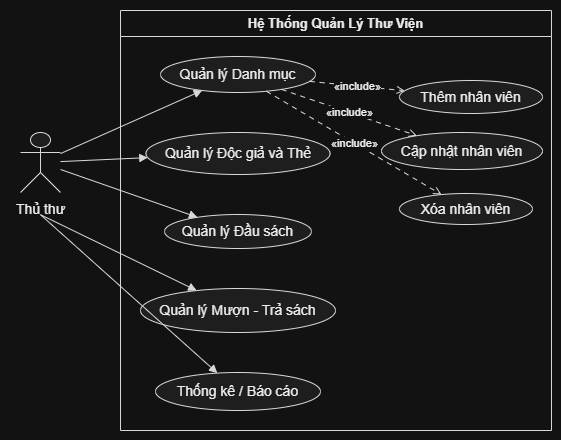

The diagram above was exported from draw.io. Its source (the exported page's mxGraphModel, read from the mxfile embedded in the PNG):
<mxGraphModel dx="1030" dy="527" grid="1" gridSize="10" guides="1" tooltips="1" connect="1" arrows="1" fold="1" page="1" pageScale="1" pageWidth="827" pageHeight="1169" math="0" shadow="0">
  <root>
    <mxCell id="0" />
    <mxCell id="1" parent="0" />
    <UserObject label="" plantUmlData="{&#10;  &quot;data&quot;: &quot;@startuml\nleft to right direction\nskinparam packageStyle rectangle\n\nactor \&quot;Thủ thư\&quot; as admin\n\nrectangle \&quot;Hệ Thống Quản Lý Thư Viện\&quot; {\n  usecase \&quot;Quản lý Danh mục\&quot; as UC1\n  usecase \&quot;Quản lý Độc giả và Thẻ\&quot; as UC2\n  usecase \&quot;Quản lý Đầu sách\&quot; as UC3\n  usecase \&quot;Quản lý Mượn - Trả sách\&quot; as UC4\n  usecase \&quot;Thống kê / Báo cáo\&quot; as UC5\n  \n  usecase \&quot;Thêm nhân viên\&quot; as UC1_1\n  usecase \&quot;Cập nhật nhân viên\&quot; as UC1_2\n  usecase \&quot;Xóa nhân viên\&quot; as UC1_3\n}\n\nadmin --&gt; UC1\nadmin --&gt; UC2\nadmin --&gt; UC3\nadmin --&gt; UC4\nadmin --&gt; UC5\n\nUC1 ..&gt; UC1_1 : &lt;&lt;include&gt;&gt;\nUC1 ..&gt; UC1_2 : &lt;&lt;include&gt;&gt;\nUC1 ..&gt; UC1_3 : &lt;&lt;include&gt;&gt;\n@enduml&quot;,&#10;  &quot;config&quot;: null&#10;}" id="DOvp--shD7I4SoFAtq6A-1">
      <mxCell connectable="0" parent="1" style="group;transparentBounds=1;editIcon=1;lockedGroup=0;groupPadding=10;" vertex="1">
        <mxGeometry as="geometry" />
      </mxCell>
    </UserObject>
    <UserObject label="Hệ Thống Quản Lý Thư Viện" plantUmlId="rect_0" plantUmlBaseStyle="swimlane;collapsible=0;startSize=26;fillColor=none;strokeColor=#181818;fontColor=#000000;fontSize=13;fontStyle=1;whiteSpace=wrap;" plantUmlBaseValue="Hệ Thống Quản Lý Thư Viện" id="DOvp--shD7I4SoFAtq6A-2">
      <mxCell parent="DOvp--shD7I4SoFAtq6A-1" style="swimlane;collapsible=0;startSize=26;fillColor=none;strokeColor=#181818;fontColor=#000000;fontSize=13;fontStyle=1;whiteSpace=wrap;" vertex="1">
        <mxGeometry height="420" width="431" x="160" y="50" as="geometry" />
      </mxCell>
    </UserObject>
    <UserObject label="Quản lý Danh mục" plantUmlId="uc_1" plantUmlBaseStyle="ellipse;html=1;fillColor=#F1F1F1;strokeColor=#181818;whiteSpace=wrap;fontColor=#000000;fontSize=14;" plantUmlBaseValue="Quản lý Danh mục" id="DOvp--shD7I4SoFAtq6A-3">
      <mxCell parent="DOvp--shD7I4SoFAtq6A-2" style="ellipse;html=1;fillColor=#F1F1F1;strokeColor=#181818;whiteSpace=wrap;fontColor=#000000;fontSize=14;" vertex="1">
        <mxGeometry height="36" width="155" x="40" y="46" as="geometry" />
      </mxCell>
    </UserObject>
    <UserObject label="Quản lý Độc giả và Thẻ" plantUmlId="uc_2" plantUmlBaseStyle="ellipse;html=1;fillColor=#F1F1F1;strokeColor=#181818;whiteSpace=wrap;fontColor=#000000;fontSize=14;" plantUmlBaseValue="Quản lý Độc giả và Thẻ" id="DOvp--shD7I4SoFAtq6A-4">
      <mxCell parent="DOvp--shD7I4SoFAtq6A-2" style="ellipse;html=1;fillColor=#F1F1F1;strokeColor=#181818;whiteSpace=wrap;fontColor=#000000;fontSize=14;" vertex="1">
        <mxGeometry height="42" width="184" x="25.5" y="122" as="geometry" />
      </mxCell>
    </UserObject>
    <UserObject label="Quản lý Đầu sách" plantUmlId="uc_3" plantUmlBaseStyle="ellipse;html=1;fillColor=#F1F1F1;strokeColor=#181818;whiteSpace=wrap;fontColor=#000000;fontSize=14;" plantUmlBaseValue="Quản lý Đầu sách" id="DOvp--shD7I4SoFAtq6A-5">
      <mxCell parent="DOvp--shD7I4SoFAtq6A-2" style="ellipse;html=1;fillColor=#F1F1F1;strokeColor=#181818;whiteSpace=wrap;fontColor=#000000;fontSize=14;" vertex="1">
        <mxGeometry height="34" width="147" x="44" y="204" as="geometry" />
      </mxCell>
    </UserObject>
    <UserObject label="Quản lý Mượn - Trả sách" plantUmlId="uc_4" plantUmlBaseStyle="ellipse;html=1;fillColor=#F1F1F1;strokeColor=#181818;whiteSpace=wrap;fontColor=#000000;fontSize=14;" plantUmlBaseValue="Quản lý Mượn - Trả sách" id="DOvp--shD7I4SoFAtq6A-6">
      <mxCell parent="DOvp--shD7I4SoFAtq6A-2" style="ellipse;html=1;fillColor=#F1F1F1;strokeColor=#181818;whiteSpace=wrap;fontColor=#000000;fontSize=14;" vertex="1">
        <mxGeometry height="44" width="195" x="20" y="278" as="geometry" />
      </mxCell>
    </UserObject>
    <UserObject label="Thống kê / Báo cáo" plantUmlId="uc_5" plantUmlBaseStyle="ellipse;html=1;fillColor=#F1F1F1;strokeColor=#181818;whiteSpace=wrap;fontColor=#000000;fontSize=14;" plantUmlBaseValue="Thống kê / Báo cáo" id="DOvp--shD7I4SoFAtq6A-7">
      <mxCell parent="DOvp--shD7I4SoFAtq6A-2" style="ellipse;html=1;fillColor=#F1F1F1;strokeColor=#181818;whiteSpace=wrap;fontColor=#000000;fontSize=14;" vertex="1">
        <mxGeometry height="38" width="165" x="35" y="362" as="geometry" />
      </mxCell>
    </UserObject>
    <UserObject label="Thêm nhân viên" plantUmlId="uc_6" plantUmlBaseStyle="ellipse;html=1;fillColor=#F1F1F1;strokeColor=#181818;whiteSpace=wrap;fontColor=#000000;fontSize=14;" plantUmlBaseValue="Thêm nhân viên" id="DOvp--shD7I4SoFAtq6A-8">
      <mxCell parent="DOvp--shD7I4SoFAtq6A-2" style="ellipse;html=1;fillColor=#F1F1F1;strokeColor=#181818;whiteSpace=wrap;fontColor=#000000;fontSize=14;" vertex="1">
        <mxGeometry height="33" width="143" x="279" y="70" as="geometry" />
      </mxCell>
    </UserObject>
    <UserObject label="Cập nhật nhân viên" plantUmlId="uc_7" plantUmlBaseStyle="ellipse;html=1;fillColor=#F1F1F1;strokeColor=#181818;whiteSpace=wrap;fontColor=#000000;fontSize=14;" plantUmlBaseValue="Cập nhật nhân viên" id="DOvp--shD7I4SoFAtq6A-9">
      <mxCell parent="DOvp--shD7I4SoFAtq6A-2" style="ellipse;html=1;fillColor=#F1F1F1;strokeColor=#181818;whiteSpace=wrap;fontColor=#000000;fontSize=14;" vertex="1">
        <mxGeometry height="37" width="161" x="261" y="122" as="geometry" />
      </mxCell>
    </UserObject>
    <UserObject label="Xóa nhân viên" plantUmlId="uc_8" plantUmlBaseStyle="ellipse;html=1;fillColor=#F1F1F1;strokeColor=#181818;whiteSpace=wrap;fontColor=#000000;fontSize=14;" plantUmlBaseValue="Xóa nhân viên" id="DOvp--shD7I4SoFAtq6A-10">
      <mxCell parent="DOvp--shD7I4SoFAtq6A-2" style="ellipse;html=1;fillColor=#F1F1F1;strokeColor=#181818;whiteSpace=wrap;fontColor=#000000;fontSize=14;" vertex="1">
        <mxGeometry height="31" width="133" x="279" y="183" as="geometry" />
      </mxCell>
    </UserObject>
    <UserObject label="«include»" plantUmlId="rel_16" plantUmlBaseStyle="endArrow=open;dashed=1;dashPattern=5 5;strokeColor=#181818;fontColor=#000000;fontSize=11;edgeStyle=none;rounded=0;html=1;curved=0;endSize=6;sourcePerimeterSpacing=0;targetPerimeterSpacing=0;" plantUmlBaseValue="«include»" id="DOvp--shD7I4SoFAtq6A-18">
      <mxCell edge="1" parent="DOvp--shD7I4SoFAtq6A-2" source="DOvp--shD7I4SoFAtq6A-3" style="endArrow=open;dashed=1;dashPattern=5 5;strokeColor=#181818;fontColor=#000000;fontSize=11;edgeStyle=none;rounded=0;html=1;curved=0;endSize=6;sourcePerimeterSpacing=0;targetPerimeterSpacing=0;" target="DOvp--shD7I4SoFAtq6A-8">
        <mxGeometry relative="1" as="geometry" />
      </mxCell>
    </UserObject>
    <UserObject label="«include»" plantUmlId="rel_17" plantUmlBaseStyle="endArrow=open;dashed=1;dashPattern=5 5;strokeColor=#181818;fontColor=#000000;fontSize=11;edgeStyle=none;rounded=0;html=1;curved=0;endSize=6;sourcePerimeterSpacing=0;targetPerimeterSpacing=0;" plantUmlBaseValue="«include»" id="DOvp--shD7I4SoFAtq6A-19">
      <mxCell edge="1" parent="DOvp--shD7I4SoFAtq6A-2" source="DOvp--shD7I4SoFAtq6A-3" style="endArrow=open;dashed=1;dashPattern=5 5;strokeColor=#181818;fontColor=#000000;fontSize=11;edgeStyle=none;rounded=0;html=1;curved=0;endSize=6;sourcePerimeterSpacing=0;targetPerimeterSpacing=0;" target="DOvp--shD7I4SoFAtq6A-9">
        <mxGeometry relative="1" as="geometry" />
      </mxCell>
    </UserObject>
    <UserObject label="«include»" plantUmlId="rel_18" plantUmlBaseStyle="endArrow=open;dashed=1;dashPattern=5 5;strokeColor=#181818;fontColor=#000000;fontSize=11;edgeStyle=none;rounded=0;html=1;curved=0;endSize=6;sourcePerimeterSpacing=0;targetPerimeterSpacing=0;" plantUmlBaseValue="«include»" id="DOvp--shD7I4SoFAtq6A-20">
      <mxCell edge="1" parent="DOvp--shD7I4SoFAtq6A-2" source="DOvp--shD7I4SoFAtq6A-3" style="endArrow=open;dashed=1;dashPattern=5 5;strokeColor=#181818;fontColor=#000000;fontSize=11;edgeStyle=none;rounded=0;html=1;curved=0;endSize=6;sourcePerimeterSpacing=0;targetPerimeterSpacing=0;" target="DOvp--shD7I4SoFAtq6A-10">
        <mxGeometry relative="1" as="geometry" />
      </mxCell>
    </UserObject>
    <UserObject label="" plantUmlId="actor_9" plantUmlBaseStyle="shape=umlActor;html=1;fillColor=#F1F1F1;strokeColor=#181818;fontColor=#000000;fontSize=14;" plantUmlBaseValue="" id="DOvp--shD7I4SoFAtq6A-11">
      <mxCell parent="DOvp--shD7I4SoFAtq6A-1" style="shape=umlActor;html=1;fillColor=#F1F1F1;strokeColor=#181818;fontColor=#000000;fontSize=14;" vertex="1">
        <mxGeometry height="60" width="40" x="60" y="172" as="geometry" />
      </mxCell>
    </UserObject>
    <UserObject label="Thủ thư" plantUmlId="actorlbl_10" plantUmlBaseStyle="text;html=1;align=center;verticalAlign=top;fontColor=#000000;fontSize=14;" plantUmlBaseValue="Thủ thư" id="DOvp--shD7I4SoFAtq6A-12">
      <mxCell parent="DOvp--shD7I4SoFAtq6A-1" style="text;html=1;align=center;verticalAlign=top;fontColor=#000000;fontSize=14;" vertex="1">
        <mxGeometry height="17" width="60" x="50" y="234" as="geometry" />
      </mxCell>
    </UserObject>
    <UserObject label="" plantUmlId="rel_11" plantUmlBaseStyle="endArrow=block;endFill=1;strokeColor=#181818;fontColor=#000000;fontSize=11;edgeStyle=none;rounded=0;html=1;curved=0;endSize=6;sourcePerimeterSpacing=0;targetPerimeterSpacing=0;" plantUmlBaseValue="" id="DOvp--shD7I4SoFAtq6A-13">
      <mxCell edge="1" parent="DOvp--shD7I4SoFAtq6A-1" source="DOvp--shD7I4SoFAtq6A-11" style="endArrow=block;endFill=1;strokeColor=#181818;fontColor=#000000;fontSize=11;edgeStyle=none;rounded=0;html=1;curved=0;endSize=6;sourcePerimeterSpacing=0;targetPerimeterSpacing=0;" target="DOvp--shD7I4SoFAtq6A-3">
        <mxGeometry relative="1" as="geometry" />
      </mxCell>
    </UserObject>
    <UserObject label="" plantUmlId="rel_12" plantUmlBaseStyle="endArrow=block;endFill=1;strokeColor=#181818;fontColor=#000000;fontSize=11;edgeStyle=none;rounded=0;html=1;curved=0;endSize=6;sourcePerimeterSpacing=0;targetPerimeterSpacing=0;" plantUmlBaseValue="" id="DOvp--shD7I4SoFAtq6A-14">
      <mxCell edge="1" parent="DOvp--shD7I4SoFAtq6A-1" source="DOvp--shD7I4SoFAtq6A-11" style="endArrow=block;endFill=1;strokeColor=#181818;fontColor=#000000;fontSize=11;edgeStyle=none;rounded=0;html=1;curved=0;endSize=6;sourcePerimeterSpacing=0;targetPerimeterSpacing=0;" target="DOvp--shD7I4SoFAtq6A-4">
        <mxGeometry relative="1" as="geometry" />
      </mxCell>
    </UserObject>
    <UserObject label="" plantUmlId="rel_13" plantUmlBaseStyle="endArrow=block;endFill=1;strokeColor=#181818;fontColor=#000000;fontSize=11;edgeStyle=none;rounded=0;html=1;curved=0;endSize=6;sourcePerimeterSpacing=0;targetPerimeterSpacing=0;" plantUmlBaseValue="" id="DOvp--shD7I4SoFAtq6A-15">
      <mxCell edge="1" parent="DOvp--shD7I4SoFAtq6A-1" source="DOvp--shD7I4SoFAtq6A-11" style="endArrow=block;endFill=1;strokeColor=#181818;fontColor=#000000;fontSize=11;edgeStyle=none;rounded=0;html=1;curved=0;endSize=6;sourcePerimeterSpacing=0;targetPerimeterSpacing=0;" target="DOvp--shD7I4SoFAtq6A-5">
        <mxGeometry relative="1" as="geometry" />
      </mxCell>
    </UserObject>
    <UserObject label="" plantUmlId="rel_14" plantUmlBaseStyle="endArrow=block;endFill=1;strokeColor=#181818;fontColor=#000000;fontSize=11;edgeStyle=none;rounded=0;html=1;exitX=0.5;exitY=1.37;exitPerimeter=0;curved=0;endSize=6;sourcePerimeterSpacing=0;targetPerimeterSpacing=0;" plantUmlBaseValue="" id="DOvp--shD7I4SoFAtq6A-16">
      <mxCell edge="1" parent="DOvp--shD7I4SoFAtq6A-1" source="DOvp--shD7I4SoFAtq6A-11" style="endArrow=block;endFill=1;strokeColor=#181818;fontColor=#000000;fontSize=11;edgeStyle=none;rounded=0;html=1;exitX=0.5;exitY=1.37;exitPerimeter=0;curved=0;endSize=6;sourcePerimeterSpacing=0;targetPerimeterSpacing=0;" target="DOvp--shD7I4SoFAtq6A-6">
        <mxGeometry relative="1" as="geometry" />
      </mxCell>
    </UserObject>
    <UserObject label="" plantUmlId="rel_15" plantUmlBaseStyle="endArrow=block;endFill=1;strokeColor=#181818;fontColor=#000000;fontSize=11;edgeStyle=none;rounded=0;html=1;exitX=0.5;exitY=1.37;exitPerimeter=0;curved=0;endSize=6;sourcePerimeterSpacing=0;targetPerimeterSpacing=0;" plantUmlBaseValue="" id="DOvp--shD7I4SoFAtq6A-17">
      <mxCell edge="1" parent="DOvp--shD7I4SoFAtq6A-1" source="DOvp--shD7I4SoFAtq6A-11" style="endArrow=block;endFill=1;strokeColor=#181818;fontColor=#000000;fontSize=11;edgeStyle=none;rounded=0;html=1;exitX=0.5;exitY=1.37;exitPerimeter=0;curved=0;endSize=6;sourcePerimeterSpacing=0;targetPerimeterSpacing=0;" target="DOvp--shD7I4SoFAtq6A-7">
        <mxGeometry relative="1" as="geometry" />
      </mxCell>
    </UserObject>
  </root>
</mxGraphModel>